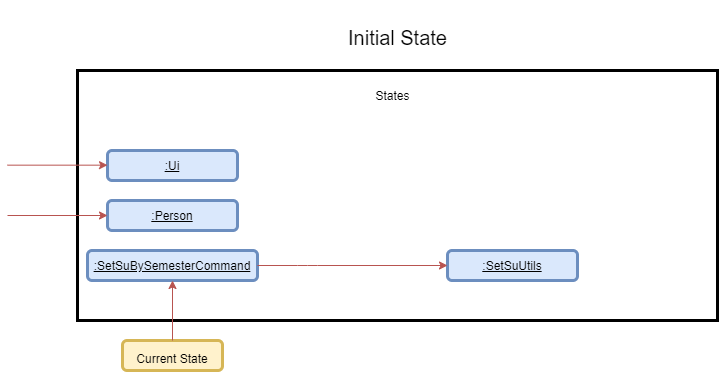

The diagram above was exported from draw.io. Its source (the exported page's mxGraphModel, read from the mxfile embedded in the PNG):
<mxGraphModel dx="1038" dy="531" grid="1" gridSize="10" guides="1" tooltips="1" connect="1" arrows="1" fold="1" page="1" pageScale="1" pageWidth="827" pageHeight="1169" math="0" shadow="0">
  <root>
    <mxCell id="0" />
    <mxCell id="1" parent="0" />
    <mxCell id="h9h-G9-68EJ9-kkgznHa-1" value="" style="rounded=0;whiteSpace=wrap;html=1;strokeWidth=3;" parent="1" vertex="1">
      <mxGeometry x="80" y="110" width="640" height="250" as="geometry" />
    </mxCell>
    <mxCell id="h9h-G9-68EJ9-kkgznHa-2" value="&lt;font style=&quot;font-size: 20px&quot;&gt;Initial State&lt;/font&gt;" style="text;html=1;align=center;verticalAlign=middle;resizable=0;points=[];autosize=1;fontSize=40;" parent="1" vertex="1">
      <mxGeometry x="345" y="40" width="110" height="60" as="geometry" />
    </mxCell>
    <mxCell id="h9h-G9-68EJ9-kkgznHa-3" value="States" style="text;html=1;align=center;verticalAlign=middle;resizable=0;points=[];autosize=1;fontSize=12;" parent="1" vertex="1">
      <mxGeometry x="370" y="125" width="50" height="20" as="geometry" />
    </mxCell>
    <mxCell id="h9h-G9-68EJ9-kkgznHa-5" value="&lt;font style=&quot;font-size: 12px&quot;&gt;Current State&lt;/font&gt;" style="rounded=1;whiteSpace=wrap;html=1;strokeWidth=3;fontSize=20;fillColor=#fff2cc;strokeColor=#d6b656;" parent="1" vertex="1">
      <mxGeometry x="125" y="380" width="100" height="30" as="geometry" />
    </mxCell>
    <mxCell id="h9h-G9-68EJ9-kkgznHa-6" value="&lt;u&gt;:SetSuBySemesterCommand&lt;/u&gt;" style="rounded=1;whiteSpace=wrap;html=1;strokeWidth=3;fontSize=12;fillColor=#dae8fc;strokeColor=#6c8ebf;" parent="1" vertex="1">
      <mxGeometry x="90" y="290" width="170" height="30" as="geometry" />
    </mxCell>
    <mxCell id="h9h-G9-68EJ9-kkgznHa-8" value="&lt;u&gt;:SetSuUtils&lt;/u&gt;" style="rounded=1;whiteSpace=wrap;html=1;strokeWidth=3;fontSize=12;fillColor=#dae8fc;strokeColor=#6c8ebf;" parent="1" vertex="1">
      <mxGeometry x="450" y="290" width="130" height="30" as="geometry" />
    </mxCell>
    <mxCell id="h9h-G9-68EJ9-kkgznHa-10" value="" style="endArrow=classic;html=1;fontSize=12;exitX=0.5;exitY=0;exitDx=0;exitDy=0;entryX=0.5;entryY=1;entryDx=0;entryDy=0;fillColor=#f8cecc;strokeColor=#b85450;" parent="1" source="h9h-G9-68EJ9-kkgznHa-5" target="h9h-G9-68EJ9-kkgznHa-6" edge="1">
      <mxGeometry width="50" height="50" relative="1" as="geometry">
        <mxPoint x="540" y="400" as="sourcePoint" />
        <mxPoint x="590" y="350" as="targetPoint" />
      </mxGeometry>
    </mxCell>
    <mxCell id="h9h-G9-68EJ9-kkgznHa-12" value="" style="endArrow=classic;html=1;fontSize=12;exitX=1;exitY=0.5;exitDx=0;exitDy=0;fillColor=#f8cecc;strokeColor=#b85450;entryX=0;entryY=0.5;entryDx=0;entryDy=0;" parent="1" source="h9h-G9-68EJ9-kkgznHa-6" target="h9h-G9-68EJ9-kkgznHa-8" edge="1">
      <mxGeometry width="50" height="50" relative="1" as="geometry">
        <mxPoint x="250" y="315" as="sourcePoint" />
        <mxPoint x="290.0000000000002" y="315" as="targetPoint" />
        <Array as="points">
          <mxPoint x="310" y="305" />
        </Array>
      </mxGeometry>
    </mxCell>
    <mxCell id="h9h-G9-68EJ9-kkgznHa-14" value="&lt;u&gt;:Ui&lt;/u&gt;" style="rounded=1;whiteSpace=wrap;html=1;strokeWidth=3;fontSize=12;fillColor=#dae8fc;strokeColor=#6c8ebf;" parent="1" vertex="1">
      <mxGeometry x="110" y="190" width="130" height="30" as="geometry" />
    </mxCell>
    <mxCell id="h9h-G9-68EJ9-kkgznHa-15" value="&lt;u&gt;:Person&lt;/u&gt;" style="rounded=1;whiteSpace=wrap;html=1;strokeWidth=3;fontSize=12;fillColor=#dae8fc;strokeColor=#6c8ebf;" parent="1" vertex="1">
      <mxGeometry x="110" y="240" width="130" height="30" as="geometry" />
    </mxCell>
    <mxCell id="h9h-G9-68EJ9-kkgznHa-16" value="" style="endArrow=classic;html=1;fontSize=12;entryX=0;entryY=0.5;entryDx=0;entryDy=0;fillColor=#f8cecc;strokeColor=#b85450;" parent="1" target="h9h-G9-68EJ9-kkgznHa-15" edge="1">
      <mxGeometry width="50" height="50" relative="1" as="geometry">
        <mxPoint x="10" y="255" as="sourcePoint" />
        <mxPoint x="20" y="210.0000000000001" as="targetPoint" />
      </mxGeometry>
    </mxCell>
    <mxCell id="h9h-G9-68EJ9-kkgznHa-17" value="" style="endArrow=classic;html=1;fontSize=12;entryX=0;entryY=0.5;entryDx=0;entryDy=0;fillColor=#f8cecc;strokeColor=#b85450;" parent="1" edge="1">
      <mxGeometry width="50" height="50" relative="1" as="geometry">
        <mxPoint x="10" y="204.66" as="sourcePoint" />
        <mxPoint x="110" y="204.66" as="targetPoint" />
      </mxGeometry>
    </mxCell>
  </root>
</mxGraphModel>